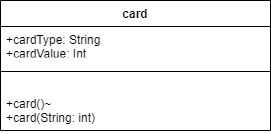

The diagram above was exported from draw.io. Its source (the exported page's mxGraphModel, read from the mxfile embedded in the PNG):
<mxGraphModel dx="1422" dy="794" grid="1" gridSize="10" guides="1" tooltips="1" connect="1" arrows="1" fold="1" page="1" pageScale="1" pageWidth="850" pageHeight="1100" background="#ffffff" math="0" shadow="0">
  <root>
    <mxCell id="0" />
    <mxCell id="1" parent="0" />
    <mxCell id="XGvqzJYeK5igkFWyRKuj-19" value="card" style="swimlane;fontStyle=1;align=center;verticalAlign=top;childLayout=stackLayout;horizontal=1;startSize=26;horizontalStack=0;resizeParent=1;resizeParentMax=0;resizeLast=0;collapsible=1;marginBottom=0;" vertex="1" parent="1">
      <mxGeometry x="350" y="170" width="270" height="130" as="geometry" />
    </mxCell>
    <mxCell id="XGvqzJYeK5igkFWyRKuj-20" value="+cardType: String&#10;+cardValue: Int" style="text;strokeColor=none;fillColor=none;align=left;verticalAlign=top;spacingLeft=4;spacingRight=4;overflow=hidden;rotatable=0;points=[[0,0.5],[1,0.5]];portConstraint=eastwest;" vertex="1" parent="XGvqzJYeK5igkFWyRKuj-19">
      <mxGeometry y="26" width="270" height="26" as="geometry" />
    </mxCell>
    <mxCell id="XGvqzJYeK5igkFWyRKuj-21" value="" style="line;strokeWidth=1;fillColor=none;align=left;verticalAlign=middle;spacingTop=-1;spacingLeft=3;spacingRight=3;rotatable=0;labelPosition=right;points=[];portConstraint=eastwest;" vertex="1" parent="XGvqzJYeK5igkFWyRKuj-19">
      <mxGeometry y="52" width="270" height="38" as="geometry" />
    </mxCell>
    <mxCell id="XGvqzJYeK5igkFWyRKuj-22" value="+card()~&#10;+card(String: int)" style="text;strokeColor=none;fillColor=none;align=left;verticalAlign=top;spacingLeft=4;spacingRight=4;overflow=hidden;rotatable=0;points=[[0,0.5],[1,0.5]];portConstraint=eastwest;" vertex="1" parent="XGvqzJYeK5igkFWyRKuj-19">
      <mxGeometry y="90" width="270" height="40" as="geometry" />
    </mxCell>
  </root>
</mxGraphModel>